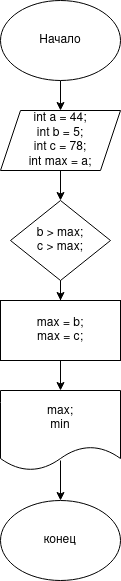

The diagram above was exported from draw.io. Its source (the exported page's mxGraphModel, read from the mxfile embedded in the PNG):
<mxGraphModel dx="808" dy="483" grid="1" gridSize="10" guides="1" tooltips="1" connect="1" arrows="1" fold="1" page="1" pageScale="1" pageWidth="850" pageHeight="1100" math="0" shadow="0">
  <root>
    <mxCell id="0" />
    <mxCell id="1" parent="0" />
    <mxCell id="0mJbquySWoFbWsh2rhrj-3" value="" style="edgeStyle=orthogonalEdgeStyle;rounded=0;orthogonalLoop=1;jettySize=auto;html=1;" edge="1" parent="1" source="0mJbquySWoFbWsh2rhrj-1" target="0mJbquySWoFbWsh2rhrj-2">
      <mxGeometry relative="1" as="geometry" />
    </mxCell>
    <mxCell id="0mJbquySWoFbWsh2rhrj-1" value="Начало" style="ellipse;whiteSpace=wrap;html=1;" vertex="1" parent="1">
      <mxGeometry x="300" y="10" width="120" height="80" as="geometry" />
    </mxCell>
    <mxCell id="0mJbquySWoFbWsh2rhrj-5" value="" style="edgeStyle=orthogonalEdgeStyle;rounded=0;orthogonalLoop=1;jettySize=auto;html=1;" edge="1" parent="1" source="0mJbquySWoFbWsh2rhrj-2" target="0mJbquySWoFbWsh2rhrj-4">
      <mxGeometry relative="1" as="geometry" />
    </mxCell>
    <mxCell id="0mJbquySWoFbWsh2rhrj-2" value="&lt;div&gt;int a = 44;&lt;/div&gt;&lt;div&gt;int b = 5;&lt;/div&gt;&lt;div&gt;int c = 78;&lt;br&gt;&lt;/div&gt;&lt;div&gt;int max = a;&lt;/div&gt;" style="shape=parallelogram;perimeter=parallelogramPerimeter;whiteSpace=wrap;html=1;fixedSize=1;" vertex="1" parent="1">
      <mxGeometry x="300" y="120" width="120" height="60" as="geometry" />
    </mxCell>
    <mxCell id="0mJbquySWoFbWsh2rhrj-7" value="" style="edgeStyle=orthogonalEdgeStyle;rounded=0;orthogonalLoop=1;jettySize=auto;html=1;" edge="1" parent="1" source="0mJbquySWoFbWsh2rhrj-4" target="0mJbquySWoFbWsh2rhrj-6">
      <mxGeometry relative="1" as="geometry" />
    </mxCell>
    <mxCell id="0mJbquySWoFbWsh2rhrj-4" value="&lt;div&gt;b &amp;gt; max;&lt;/div&gt;&lt;div&gt;c &amp;gt; max;&lt;br&gt;&lt;/div&gt;" style="rhombus;whiteSpace=wrap;html=1;" vertex="1" parent="1">
      <mxGeometry x="310" y="210" width="100" height="80" as="geometry" />
    </mxCell>
    <mxCell id="0mJbquySWoFbWsh2rhrj-9" value="" style="edgeStyle=orthogonalEdgeStyle;rounded=0;orthogonalLoop=1;jettySize=auto;html=1;" edge="1" parent="1" source="0mJbquySWoFbWsh2rhrj-6" target="0mJbquySWoFbWsh2rhrj-8">
      <mxGeometry relative="1" as="geometry" />
    </mxCell>
    <mxCell id="0mJbquySWoFbWsh2rhrj-6" value="&lt;div&gt;&lt;span class=&quot;pl-smi&quot;&gt;max&lt;/span&gt; &lt;span class=&quot;pl-k&quot;&gt;=&lt;/span&gt; b; &lt;br&gt;&lt;/div&gt;&lt;div&gt;&lt;span class=&quot;pl-smi&quot;&gt;max = c;&lt;br&gt;&lt;/span&gt;&lt;/div&gt;" style="whiteSpace=wrap;html=1;" vertex="1" parent="1">
      <mxGeometry x="300" y="310" width="120" height="60" as="geometry" />
    </mxCell>
    <mxCell id="0mJbquySWoFbWsh2rhrj-8" value="&lt;div&gt;max;&lt;/div&gt;&lt;div&gt;min&lt;br&gt;&lt;/div&gt;" style="shape=document;whiteSpace=wrap;html=1;boundedLbl=1;" vertex="1" parent="1">
      <mxGeometry x="300" y="400" width="120" height="80" as="geometry" />
    </mxCell>
    <mxCell id="0mJbquySWoFbWsh2rhrj-10" value="конец" style="ellipse;whiteSpace=wrap;html=1;" vertex="1" parent="1">
      <mxGeometry x="300" y="510" width="120" height="80" as="geometry" />
    </mxCell>
    <mxCell id="0mJbquySWoFbWsh2rhrj-12" value="" style="endArrow=classic;html=1;rounded=0;entryX=0.5;entryY=0;entryDx=0;entryDy=0;" edge="1" parent="1" target="0mJbquySWoFbWsh2rhrj-10">
      <mxGeometry width="50" height="50" relative="1" as="geometry">
        <mxPoint x="360" y="470" as="sourcePoint" />
        <mxPoint x="450" y="380" as="targetPoint" />
      </mxGeometry>
    </mxCell>
  </root>
</mxGraphModel>